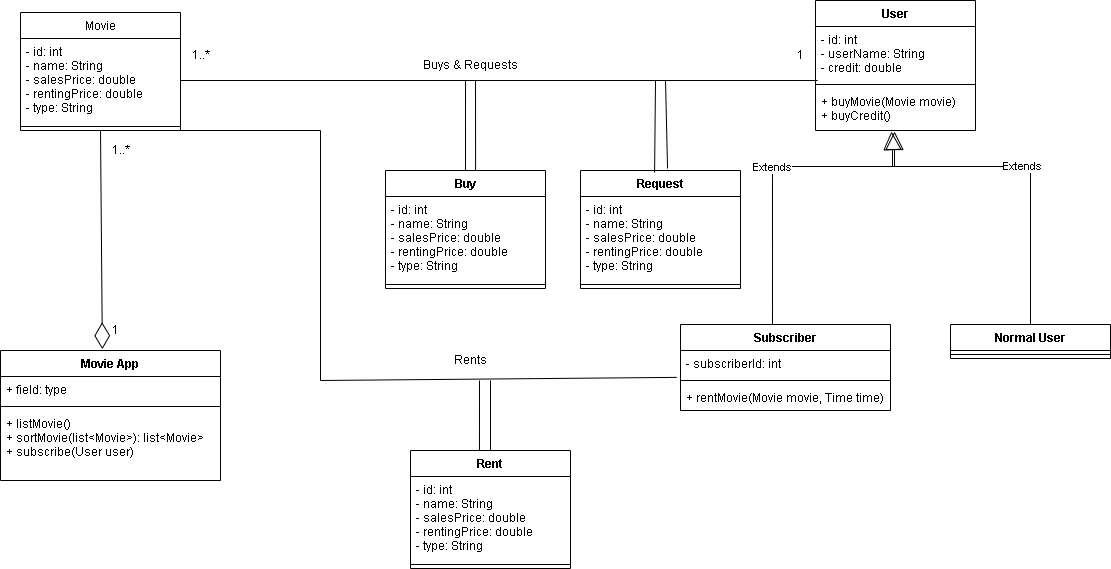

The diagram above was exported from draw.io. Its source (the exported page's mxGraphModel, read from the mxfile embedded in the PNG):
<mxGraphModel dx="1174" dy="645" grid="1" gridSize="10" guides="1" tooltips="1" connect="1" arrows="1" fold="1" page="1" pageScale="1" pageWidth="827" pageHeight="1169" math="0" shadow="0">
  <root>
    <mxCell id="0" />
    <mxCell id="1" parent="0" />
    <mxCell id="AMkw_-nnRHUnRzHEpYTq-5" value="Movie App" style="swimlane;fontStyle=1;align=center;verticalAlign=top;childLayout=stackLayout;horizontal=1;startSize=26;horizontalStack=0;resizeParent=1;resizeParentMax=0;resizeLast=0;collapsible=1;marginBottom=0;" parent="1" vertex="1">
      <mxGeometry x="50" y="370" width="220" height="130" as="geometry" />
    </mxCell>
    <mxCell id="AMkw_-nnRHUnRzHEpYTq-6" value="+ field: type" style="text;strokeColor=none;fillColor=none;align=left;verticalAlign=top;spacingLeft=4;spacingRight=4;overflow=hidden;rotatable=0;points=[[0,0.5],[1,0.5]];portConstraint=eastwest;" parent="AMkw_-nnRHUnRzHEpYTq-5" vertex="1">
      <mxGeometry y="26" width="220" height="26" as="geometry" />
    </mxCell>
    <mxCell id="AMkw_-nnRHUnRzHEpYTq-7" value="" style="line;strokeWidth=1;fillColor=none;align=left;verticalAlign=middle;spacingTop=-1;spacingLeft=3;spacingRight=3;rotatable=0;labelPosition=right;points=[];portConstraint=eastwest;" parent="AMkw_-nnRHUnRzHEpYTq-5" vertex="1">
      <mxGeometry y="52" width="220" height="8" as="geometry" />
    </mxCell>
    <mxCell id="AMkw_-nnRHUnRzHEpYTq-8" value="+ listMovie()&#10;+ sortMovie(list&lt;Movie&gt;): list&lt;Movie&gt;&#10;+ subscribe(User user)" style="text;strokeColor=none;fillColor=none;align=left;verticalAlign=top;spacingLeft=4;spacingRight=4;overflow=hidden;rotatable=0;points=[[0,0.5],[1,0.5]];portConstraint=eastwest;" parent="AMkw_-nnRHUnRzHEpYTq-5" vertex="1">
      <mxGeometry y="60" width="220" height="70" as="geometry" />
    </mxCell>
    <mxCell id="AMkw_-nnRHUnRzHEpYTq-9" value="Subscriber&#10;" style="swimlane;fontStyle=1;align=center;verticalAlign=top;childLayout=stackLayout;horizontal=1;startSize=26;horizontalStack=0;resizeParent=1;resizeParentMax=0;resizeLast=0;collapsible=1;marginBottom=0;" parent="1" vertex="1">
      <mxGeometry x="730" y="344" width="210" height="86" as="geometry" />
    </mxCell>
    <mxCell id="AMkw_-nnRHUnRzHEpYTq-10" value="- subscriberId: int" style="text;strokeColor=none;fillColor=none;align=left;verticalAlign=top;spacingLeft=4;spacingRight=4;overflow=hidden;rotatable=0;points=[[0,0.5],[1,0.5]];portConstraint=eastwest;" parent="AMkw_-nnRHUnRzHEpYTq-9" vertex="1">
      <mxGeometry y="26" width="210" height="26" as="geometry" />
    </mxCell>
    <mxCell id="AMkw_-nnRHUnRzHEpYTq-11" value="" style="line;strokeWidth=1;fillColor=none;align=left;verticalAlign=middle;spacingTop=-1;spacingLeft=3;spacingRight=3;rotatable=0;labelPosition=right;points=[];portConstraint=eastwest;" parent="AMkw_-nnRHUnRzHEpYTq-9" vertex="1">
      <mxGeometry y="52" width="210" height="8" as="geometry" />
    </mxCell>
    <mxCell id="AMkw_-nnRHUnRzHEpYTq-12" value="+ rentMovie(Movie movie, Time time)" style="text;strokeColor=none;fillColor=none;align=left;verticalAlign=top;spacingLeft=4;spacingRight=4;overflow=hidden;rotatable=0;points=[[0,0.5],[1,0.5]];portConstraint=eastwest;" parent="AMkw_-nnRHUnRzHEpYTq-9" vertex="1">
      <mxGeometry y="60" width="210" height="26" as="geometry" />
    </mxCell>
    <mxCell id="AMkw_-nnRHUnRzHEpYTq-13" value="User" style="swimlane;fontStyle=1;align=center;verticalAlign=top;childLayout=stackLayout;horizontal=1;startSize=26;horizontalStack=0;resizeParent=1;resizeParentMax=0;resizeLast=0;collapsible=1;marginBottom=0;" parent="1" vertex="1">
      <mxGeometry x="865" y="20" width="160" height="130" as="geometry" />
    </mxCell>
    <mxCell id="AMkw_-nnRHUnRzHEpYTq-14" value="- id: int&#10;- userName: String&#10;- credit: double " style="text;strokeColor=none;fillColor=none;align=left;verticalAlign=top;spacingLeft=4;spacingRight=4;overflow=hidden;rotatable=0;points=[[0,0.5],[1,0.5]];portConstraint=eastwest;" parent="AMkw_-nnRHUnRzHEpYTq-13" vertex="1">
      <mxGeometry y="26" width="160" height="54" as="geometry" />
    </mxCell>
    <mxCell id="AMkw_-nnRHUnRzHEpYTq-15" value="" style="line;strokeWidth=1;fillColor=none;align=left;verticalAlign=middle;spacingTop=-1;spacingLeft=3;spacingRight=3;rotatable=0;labelPosition=right;points=[];portConstraint=eastwest;" parent="AMkw_-nnRHUnRzHEpYTq-13" vertex="1">
      <mxGeometry y="80" width="160" height="8" as="geometry" />
    </mxCell>
    <mxCell id="AMkw_-nnRHUnRzHEpYTq-16" value="+ buyMovie(Movie movie)&#10;+ buyCredit()" style="text;strokeColor=none;fillColor=none;align=left;verticalAlign=top;spacingLeft=4;spacingRight=4;overflow=hidden;rotatable=0;points=[[0,0.5],[1,0.5]];portConstraint=eastwest;" parent="AMkw_-nnRHUnRzHEpYTq-13" vertex="1">
      <mxGeometry y="88" width="160" height="42" as="geometry" />
    </mxCell>
    <mxCell id="AMkw_-nnRHUnRzHEpYTq-17" value="Normal User" style="swimlane;fontStyle=1;align=center;verticalAlign=top;childLayout=stackLayout;horizontal=1;startSize=26;horizontalStack=0;resizeParent=1;resizeParentMax=0;resizeLast=0;collapsible=1;marginBottom=0;" parent="1" vertex="1">
      <mxGeometry x="1000" y="344" width="160" height="34" as="geometry" />
    </mxCell>
    <mxCell id="AMkw_-nnRHUnRzHEpYTq-19" value="" style="line;strokeWidth=1;fillColor=none;align=left;verticalAlign=middle;spacingTop=-1;spacingLeft=3;spacingRight=3;rotatable=0;labelPosition=right;points=[];portConstraint=eastwest;" parent="AMkw_-nnRHUnRzHEpYTq-17" vertex="1">
      <mxGeometry y="26" width="160" height="8" as="geometry" />
    </mxCell>
    <mxCell id="AMkw_-nnRHUnRzHEpYTq-21" value="Movie&#10;" style="swimlane;fontStyle=0;align=center;verticalAlign=top;childLayout=stackLayout;horizontal=1;startSize=26;horizontalStack=0;resizeParent=1;resizeParentMax=0;resizeLast=0;collapsible=1;marginBottom=0;" parent="1" vertex="1">
      <mxGeometry x="70" y="32" width="160" height="118" as="geometry" />
    </mxCell>
    <mxCell id="AMkw_-nnRHUnRzHEpYTq-22" value="- id: int&#10;- name: String&#10;- salesPrice: double&#10;- rentingPrice: double&#10;- type: String" style="text;strokeColor=none;fillColor=none;align=left;verticalAlign=top;spacingLeft=4;spacingRight=4;overflow=hidden;rotatable=0;points=[[0,0.5],[1,0.5]];portConstraint=eastwest;" parent="AMkw_-nnRHUnRzHEpYTq-21" vertex="1">
      <mxGeometry y="26" width="160" height="84" as="geometry" />
    </mxCell>
    <mxCell id="AMkw_-nnRHUnRzHEpYTq-23" value="" style="line;strokeWidth=1;fillColor=none;align=left;verticalAlign=middle;spacingTop=-1;spacingLeft=3;spacingRight=3;rotatable=0;labelPosition=right;points=[];portConstraint=eastwest;" parent="AMkw_-nnRHUnRzHEpYTq-21" vertex="1">
      <mxGeometry y="110" width="160" height="8" as="geometry" />
    </mxCell>
    <mxCell id="AMkw_-nnRHUnRzHEpYTq-26" value="Extends" style="endArrow=block;endSize=16;endFill=0;html=1;rounded=0;entryX=0.494;entryY=1.024;entryDx=0;entryDy=0;entryPerimeter=0;exitX=0.438;exitY=0;exitDx=0;exitDy=0;exitPerimeter=0;" parent="1" source="AMkw_-nnRHUnRzHEpYTq-9" target="AMkw_-nnRHUnRzHEpYTq-16" edge="1">
      <mxGeometry width="160" relative="1" as="geometry">
        <mxPoint x="784" y="176" as="sourcePoint" />
        <mxPoint x="639" y="376" as="targetPoint" />
        <Array as="points">
          <mxPoint x="822" y="186" />
          <mxPoint x="944" y="186" />
        </Array>
      </mxGeometry>
    </mxCell>
    <mxCell id="AMkw_-nnRHUnRzHEpYTq-27" value="Extends" style="endArrow=block;endSize=16;endFill=0;html=1;rounded=0;exitX=0.5;exitY=0;exitDx=0;exitDy=0;entryX=0.475;entryY=1.024;entryDx=0;entryDy=0;entryPerimeter=0;" parent="1" source="AMkw_-nnRHUnRzHEpYTq-17" target="AMkw_-nnRHUnRzHEpYTq-16" edge="1">
      <mxGeometry width="160" relative="1" as="geometry">
        <mxPoint x="479" y="376" as="sourcePoint" />
        <mxPoint x="942" y="190" as="targetPoint" />
        <Array as="points">
          <mxPoint x="1080" y="186" />
          <mxPoint x="942" y="186" />
          <mxPoint x="942" y="170" />
        </Array>
      </mxGeometry>
    </mxCell>
    <mxCell id="AMkw_-nnRHUnRzHEpYTq-32" value="" style="endArrow=none;html=1;rounded=0;entryX=1;entryY=0.5;entryDx=0;entryDy=0;exitX=0.013;exitY=1;exitDx=0;exitDy=0;exitPerimeter=0;" parent="1" source="AMkw_-nnRHUnRzHEpYTq-14" target="AMkw_-nnRHUnRzHEpYTq-22" edge="1">
      <mxGeometry width="50" height="50" relative="1" as="geometry">
        <mxPoint x="390" y="390" as="sourcePoint" />
        <mxPoint x="440" y="340" as="targetPoint" />
      </mxGeometry>
    </mxCell>
    <mxCell id="AMkw_-nnRHUnRzHEpYTq-33" value="Buys &amp;amp; Requests" style="text;html=1;align=center;verticalAlign=middle;resizable=0;points=[];autosize=1;strokeColor=none;fillColor=none;" parent="1" vertex="1">
      <mxGeometry x="460" y="70" width="120" height="30" as="geometry" />
    </mxCell>
    <mxCell id="AMkw_-nnRHUnRzHEpYTq-34" value="" style="endArrow=none;html=1;rounded=0;exitX=0.431;exitY=0.008;exitDx=0;exitDy=0;exitPerimeter=0;" parent="1" source="AMkw_-nnRHUnRzHEpYTq-36" edge="1">
      <mxGeometry width="50" height="50" relative="1" as="geometry">
        <mxPoint x="310" y="200" as="sourcePoint" />
        <mxPoint x="529" y="400" as="targetPoint" />
      </mxGeometry>
    </mxCell>
    <mxCell id="AMkw_-nnRHUnRzHEpYTq-35" value="" style="endArrow=none;html=1;rounded=0;exitX=0.5;exitY=0;exitDx=0;exitDy=0;" parent="1" source="AMkw_-nnRHUnRzHEpYTq-36" edge="1">
      <mxGeometry width="50" height="50" relative="1" as="geometry">
        <mxPoint x="320" y="200" as="sourcePoint" />
        <mxPoint x="540" y="400" as="targetPoint" />
      </mxGeometry>
    </mxCell>
    <mxCell id="AMkw_-nnRHUnRzHEpYTq-36" value="Rent" style="swimlane;fontStyle=1;align=center;verticalAlign=top;childLayout=stackLayout;horizontal=1;startSize=26;horizontalStack=0;resizeParent=1;resizeParentMax=0;resizeLast=0;collapsible=1;marginBottom=0;" parent="1" vertex="1">
      <mxGeometry x="460" y="470" width="160" height="118" as="geometry" />
    </mxCell>
    <mxCell id="AMkw_-nnRHUnRzHEpYTq-37" value="- id: int&#10;- name: String&#10;- salesPrice: double&#10;- rentingPrice: double&#10;- type: String" style="text;strokeColor=none;fillColor=none;align=left;verticalAlign=top;spacingLeft=4;spacingRight=4;overflow=hidden;rotatable=0;points=[[0,0.5],[1,0.5]];portConstraint=eastwest;" parent="AMkw_-nnRHUnRzHEpYTq-36" vertex="1">
      <mxGeometry y="26" width="160" height="84" as="geometry" />
    </mxCell>
    <mxCell id="AMkw_-nnRHUnRzHEpYTq-38" value="" style="line;strokeWidth=1;fillColor=none;align=left;verticalAlign=middle;spacingTop=-1;spacingLeft=3;spacingRight=3;rotatable=0;labelPosition=right;points=[];portConstraint=eastwest;" parent="AMkw_-nnRHUnRzHEpYTq-36" vertex="1">
      <mxGeometry y="110" width="160" height="8" as="geometry" />
    </mxCell>
    <mxCell id="AMkw_-nnRHUnRzHEpYTq-39" value="Buy" style="swimlane;fontStyle=1;align=center;verticalAlign=top;childLayout=stackLayout;horizontal=1;startSize=26;horizontalStack=0;resizeParent=1;resizeParentMax=0;resizeLast=0;collapsible=1;marginBottom=0;" parent="1" vertex="1">
      <mxGeometry x="435" y="190" width="160" height="118" as="geometry" />
    </mxCell>
    <mxCell id="AMkw_-nnRHUnRzHEpYTq-40" value="- id: int&#10;- name: String&#10;- salesPrice: double&#10;- rentingPrice: double&#10;- type: String" style="text;strokeColor=none;fillColor=none;align=left;verticalAlign=top;spacingLeft=4;spacingRight=4;overflow=hidden;rotatable=0;points=[[0,0.5],[1,0.5]];portConstraint=eastwest;" parent="AMkw_-nnRHUnRzHEpYTq-39" vertex="1">
      <mxGeometry y="26" width="160" height="84" as="geometry" />
    </mxCell>
    <mxCell id="AMkw_-nnRHUnRzHEpYTq-41" value="" style="line;strokeWidth=1;fillColor=none;align=left;verticalAlign=middle;spacingTop=-1;spacingLeft=3;spacingRight=3;rotatable=0;labelPosition=right;points=[];portConstraint=eastwest;" parent="AMkw_-nnRHUnRzHEpYTq-39" vertex="1">
      <mxGeometry y="110" width="160" height="8" as="geometry" />
    </mxCell>
    <mxCell id="AMkw_-nnRHUnRzHEpYTq-42" value="Request" style="swimlane;fontStyle=1;align=center;verticalAlign=top;childLayout=stackLayout;horizontal=1;startSize=26;horizontalStack=0;resizeParent=1;resizeParentMax=0;resizeLast=0;collapsible=1;marginBottom=0;" parent="1" vertex="1">
      <mxGeometry x="630" y="190" width="160" height="118" as="geometry" />
    </mxCell>
    <mxCell id="AMkw_-nnRHUnRzHEpYTq-43" value="- id: int&#10;- name: String&#10;- salesPrice: double&#10;- rentingPrice: double&#10;- type: String" style="text;strokeColor=none;fillColor=none;align=left;verticalAlign=top;spacingLeft=4;spacingRight=4;overflow=hidden;rotatable=0;points=[[0,0.5],[1,0.5]];portConstraint=eastwest;" parent="AMkw_-nnRHUnRzHEpYTq-42" vertex="1">
      <mxGeometry y="26" width="160" height="84" as="geometry" />
    </mxCell>
    <mxCell id="AMkw_-nnRHUnRzHEpYTq-44" value="" style="line;strokeWidth=1;fillColor=none;align=left;verticalAlign=middle;spacingTop=-1;spacingLeft=3;spacingRight=3;rotatable=0;labelPosition=right;points=[];portConstraint=eastwest;" parent="AMkw_-nnRHUnRzHEpYTq-42" vertex="1">
      <mxGeometry y="110" width="160" height="8" as="geometry" />
    </mxCell>
    <mxCell id="AMkw_-nnRHUnRzHEpYTq-45" value="" style="endArrow=none;html=1;rounded=0;exitX=0.5;exitY=0;exitDx=0;exitDy=0;" parent="1" source="AMkw_-nnRHUnRzHEpYTq-39" edge="1">
      <mxGeometry width="50" height="50" relative="1" as="geometry">
        <mxPoint x="513.98" y="190.94399999999996" as="sourcePoint" />
        <mxPoint x="515.02" y="100" as="targetPoint" />
      </mxGeometry>
    </mxCell>
    <mxCell id="AMkw_-nnRHUnRzHEpYTq-46" value="" style="endArrow=none;html=1;rounded=0;exitX=0.563;exitY=0;exitDx=0;exitDy=0;exitPerimeter=0;" parent="1" source="AMkw_-nnRHUnRzHEpYTq-39" edge="1">
      <mxGeometry width="50" height="50" relative="1" as="geometry">
        <mxPoint x="525.02" y="190" as="sourcePoint" />
        <mxPoint x="525.02" y="100" as="targetPoint" />
      </mxGeometry>
    </mxCell>
    <mxCell id="AMkw_-nnRHUnRzHEpYTq-47" value="" style="endArrow=none;html=1;rounded=0;exitX=0.463;exitY=0.017;exitDx=0;exitDy=0;exitPerimeter=0;" parent="1" source="AMkw_-nnRHUnRzHEpYTq-42" edge="1">
      <mxGeometry width="50" height="50" relative="1" as="geometry">
        <mxPoint x="710" y="180" as="sourcePoint" />
        <mxPoint x="705.02" y="100" as="targetPoint" />
      </mxGeometry>
    </mxCell>
    <mxCell id="AMkw_-nnRHUnRzHEpYTq-48" value="" style="endArrow=none;html=1;rounded=0;exitX=0.544;exitY=-0.017;exitDx=0;exitDy=0;exitPerimeter=0;" parent="1" source="AMkw_-nnRHUnRzHEpYTq-42" edge="1">
      <mxGeometry width="50" height="50" relative="1" as="geometry">
        <mxPoint x="715.02" y="190" as="sourcePoint" />
        <mxPoint x="715.02" y="100" as="targetPoint" />
      </mxGeometry>
    </mxCell>
    <mxCell id="1hkIqjx3TGteI7E01MYH-1" value="" style="endArrow=none;html=1;rounded=0;entryX=-0.018;entryY=1.034;entryDx=0;entryDy=0;entryPerimeter=0;" edge="1" parent="1" target="AMkw_-nnRHUnRzHEpYTq-10">
      <mxGeometry width="50" height="50" relative="1" as="geometry">
        <mxPoint x="370" y="400" as="sourcePoint" />
        <mxPoint x="650" y="350" as="targetPoint" />
      </mxGeometry>
    </mxCell>
    <mxCell id="1hkIqjx3TGteI7E01MYH-2" value="" style="endArrow=none;html=1;rounded=0;" edge="1" parent="1">
      <mxGeometry width="50" height="50" relative="1" as="geometry">
        <mxPoint x="370" y="400" as="sourcePoint" />
        <mxPoint x="370" y="150" as="targetPoint" />
      </mxGeometry>
    </mxCell>
    <mxCell id="1hkIqjx3TGteI7E01MYH-3" value="" style="endArrow=none;html=1;rounded=0;exitX=1;exitY=1;exitDx=0;exitDy=0;" edge="1" parent="1" source="AMkw_-nnRHUnRzHEpYTq-21">
      <mxGeometry width="50" height="50" relative="1" as="geometry">
        <mxPoint x="600" y="400" as="sourcePoint" />
        <mxPoint x="370" y="150" as="targetPoint" />
      </mxGeometry>
    </mxCell>
    <mxCell id="1hkIqjx3TGteI7E01MYH-4" value="Rents" style="text;html=1;align=center;verticalAlign=middle;resizable=0;points=[];autosize=1;strokeColor=none;fillColor=none;" vertex="1" parent="1">
      <mxGeometry x="495" y="365" width="50" height="30" as="geometry" />
    </mxCell>
    <mxCell id="1hkIqjx3TGteI7E01MYH-5" value="" style="endArrow=diamondThin;endFill=0;endSize=24;html=1;rounded=0;entryX=0.463;entryY=-0.01;entryDx=0;entryDy=0;entryPerimeter=0;exitX=0.5;exitY=1;exitDx=0;exitDy=0;" edge="1" parent="1" source="AMkw_-nnRHUnRzHEpYTq-21" target="AMkw_-nnRHUnRzHEpYTq-5">
      <mxGeometry width="160" relative="1" as="geometry">
        <mxPoint x="540" y="380" as="sourcePoint" />
        <mxPoint x="700" y="380" as="targetPoint" />
      </mxGeometry>
    </mxCell>
    <mxCell id="1hkIqjx3TGteI7E01MYH-6" value="1" style="text;html=1;align=center;verticalAlign=middle;resizable=0;points=[];autosize=1;strokeColor=none;fillColor=none;" vertex="1" parent="1">
      <mxGeometry x="150" y="335" width="30" height="30" as="geometry" />
    </mxCell>
    <mxCell id="1hkIqjx3TGteI7E01MYH-7" value="1..*" style="text;html=1;align=center;verticalAlign=middle;resizable=0;points=[];autosize=1;strokeColor=none;fillColor=none;" vertex="1" parent="1">
      <mxGeometry x="150" y="155" width="40" height="30" as="geometry" />
    </mxCell>
    <mxCell id="1hkIqjx3TGteI7E01MYH-8" value="1..*" style="text;html=1;align=center;verticalAlign=middle;resizable=0;points=[];autosize=1;strokeColor=none;fillColor=none;" vertex="1" parent="1">
      <mxGeometry x="230" y="60" width="40" height="30" as="geometry" />
    </mxCell>
    <mxCell id="1hkIqjx3TGteI7E01MYH-9" value="1" style="text;html=1;align=center;verticalAlign=middle;resizable=0;points=[];autosize=1;strokeColor=none;fillColor=none;" vertex="1" parent="1">
      <mxGeometry x="835" y="60" width="30" height="30" as="geometry" />
    </mxCell>
  </root>
</mxGraphModel>